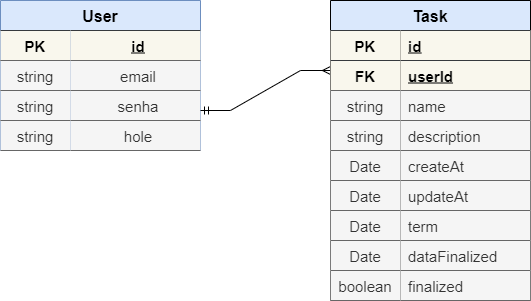

The diagram above was exported from draw.io. Its source (the exported page's mxGraphModel, read from the mxfile embedded in the PNG):
<mxGraphModel dx="868" dy="482" grid="1" gridSize="10" guides="1" tooltips="1" connect="1" arrows="1" fold="1" page="1" pageScale="1" pageWidth="827" pageHeight="1169" math="0" shadow="0">
  <root>
    <mxCell id="0" />
    <mxCell id="1" parent="0" />
    <mxCell id="MD-neawBvgXG3xTRb69r-15" value="User" style="shape=table;startSize=30;container=1;collapsible=1;childLayout=tableLayout;fixedRows=1;rowLines=0;fontStyle=1;align=center;resizeLast=1;fillColor=#dae8fc;strokeColor=#6c8ebf;fontSize=16;" parent="1" vertex="1">
      <mxGeometry x="100" y="120" width="200" height="150" as="geometry">
        <mxRectangle x="320" y="170" width="60" height="30" as="alternateBounds" />
      </mxGeometry>
    </mxCell>
    <mxCell id="MD-neawBvgXG3xTRb69r-16" value="" style="shape=tableRow;horizontal=0;startSize=0;swimlaneHead=0;swimlaneBody=0;fillColor=none;collapsible=0;dropTarget=0;points=[[0,0.5],[1,0.5]];portConstraint=eastwest;top=0;left=0;right=0;bottom=1;" parent="MD-neawBvgXG3xTRb69r-15" vertex="1">
      <mxGeometry y="30" width="200" height="30" as="geometry" />
    </mxCell>
    <mxCell id="MD-neawBvgXG3xTRb69r-17" value="PK" style="shape=partialRectangle;connectable=0;fillColor=#f9f7ed;top=1;left=0;bottom=1;right=0;fontStyle=1;overflow=hidden;strokeColor=#36393d;fontSize=15;" parent="MD-neawBvgXG3xTRb69r-16" vertex="1">
      <mxGeometry width="70" height="30" as="geometry">
        <mxRectangle width="70" height="30" as="alternateBounds" />
      </mxGeometry>
    </mxCell>
    <mxCell id="MD-neawBvgXG3xTRb69r-18" value="id" style="shape=partialRectangle;connectable=0;fillColor=#f9f7ed;top=1;left=0;bottom=1;right=0;align=center;spacingLeft=6;fontStyle=5;overflow=hidden;strokeColor=#36393d;fontSize=15;" parent="MD-neawBvgXG3xTRb69r-16" vertex="1">
      <mxGeometry x="70" width="130" height="30" as="geometry">
        <mxRectangle width="130" height="30" as="alternateBounds" />
      </mxGeometry>
    </mxCell>
    <mxCell id="MD-neawBvgXG3xTRb69r-19" value="" style="shape=tableRow;horizontal=0;startSize=0;swimlaneHead=0;swimlaneBody=0;fillColor=none;collapsible=0;dropTarget=0;points=[[0,0.5],[1,0.5]];portConstraint=eastwest;top=0;left=0;right=0;bottom=0;" parent="MD-neawBvgXG3xTRb69r-15" vertex="1">
      <mxGeometry y="60" width="200" height="30" as="geometry" />
    </mxCell>
    <mxCell id="MD-neawBvgXG3xTRb69r-20" value="string" style="shape=partialRectangle;connectable=0;fillColor=#f5f5f5;top=1;left=0;bottom=1;right=0;editable=1;overflow=hidden;fontColor=#333333;strokeColor=#666666;fontSize=15;" parent="MD-neawBvgXG3xTRb69r-19" vertex="1">
      <mxGeometry width="70" height="30" as="geometry">
        <mxRectangle width="70" height="30" as="alternateBounds" />
      </mxGeometry>
    </mxCell>
    <mxCell id="MD-neawBvgXG3xTRb69r-21" value="email" style="shape=partialRectangle;connectable=0;fillColor=#f5f5f5;top=1;left=0;bottom=1;right=0;align=center;spacingLeft=6;overflow=hidden;fontSize=15;fontColor=#333333;strokeColor=#666666;" parent="MD-neawBvgXG3xTRb69r-19" vertex="1">
      <mxGeometry x="70" width="130" height="30" as="geometry">
        <mxRectangle width="130" height="30" as="alternateBounds" />
      </mxGeometry>
    </mxCell>
    <mxCell id="MD-neawBvgXG3xTRb69r-22" value="" style="shape=tableRow;horizontal=0;startSize=0;swimlaneHead=0;swimlaneBody=0;fillColor=none;collapsible=0;dropTarget=0;points=[[0,0.5],[1,0.5]];portConstraint=eastwest;top=0;left=0;right=0;bottom=0;" parent="MD-neawBvgXG3xTRb69r-15" vertex="1">
      <mxGeometry y="90" width="200" height="30" as="geometry" />
    </mxCell>
    <mxCell id="MD-neawBvgXG3xTRb69r-23" value="string" style="shape=partialRectangle;connectable=0;fillColor=#f5f5f5;top=1;left=0;bottom=1;right=0;editable=1;overflow=hidden;fontColor=#333333;strokeColor=#666666;fontSize=15;" parent="MD-neawBvgXG3xTRb69r-22" vertex="1">
      <mxGeometry width="70" height="30" as="geometry">
        <mxRectangle width="70" height="30" as="alternateBounds" />
      </mxGeometry>
    </mxCell>
    <mxCell id="MD-neawBvgXG3xTRb69r-24" value="senha" style="shape=partialRectangle;connectable=0;fillColor=#f5f5f5;top=1;left=0;bottom=1;right=0;align=center;spacingLeft=6;overflow=hidden;fontSize=15;fontColor=#333333;strokeColor=#666666;" parent="MD-neawBvgXG3xTRb69r-22" vertex="1">
      <mxGeometry x="70" width="130" height="30" as="geometry">
        <mxRectangle width="130" height="30" as="alternateBounds" />
      </mxGeometry>
    </mxCell>
    <mxCell id="MD-neawBvgXG3xTRb69r-25" value="" style="shape=tableRow;horizontal=0;startSize=0;swimlaneHead=0;swimlaneBody=0;fillColor=none;collapsible=0;dropTarget=0;points=[[0,0.5],[1,0.5]];portConstraint=eastwest;top=0;left=0;right=0;bottom=0;" parent="MD-neawBvgXG3xTRb69r-15" vertex="1">
      <mxGeometry y="120" width="200" height="30" as="geometry" />
    </mxCell>
    <mxCell id="MD-neawBvgXG3xTRb69r-26" value="string" style="shape=partialRectangle;connectable=0;fillColor=#f5f5f5;top=1;left=0;bottom=1;right=0;editable=1;overflow=hidden;fontColor=#333333;strokeColor=#666666;fontSize=15;" parent="MD-neawBvgXG3xTRb69r-25" vertex="1">
      <mxGeometry width="70" height="30" as="geometry">
        <mxRectangle width="70" height="30" as="alternateBounds" />
      </mxGeometry>
    </mxCell>
    <mxCell id="MD-neawBvgXG3xTRb69r-27" value="hole" style="shape=partialRectangle;connectable=0;fillColor=#f5f5f5;top=1;left=0;bottom=1;right=0;align=center;spacingLeft=6;overflow=hidden;fontSize=15;fontColor=#333333;strokeColor=#666666;" parent="MD-neawBvgXG3xTRb69r-25" vertex="1">
      <mxGeometry x="70" width="130" height="30" as="geometry">
        <mxRectangle width="130" height="30" as="alternateBounds" />
      </mxGeometry>
    </mxCell>
    <mxCell id="MD-neawBvgXG3xTRb69r-30" value="" style="edgeStyle=entityRelationEdgeStyle;fontSize=12;html=1;endArrow=ERmany;startArrow=ERmandOne;rounded=0;startFill=0;" parent="1" edge="1">
      <mxGeometry width="100" height="100" relative="1" as="geometry">
        <mxPoint x="300" y="230" as="sourcePoint" />
        <mxPoint x="430" y="190" as="targetPoint" />
      </mxGeometry>
    </mxCell>
    <mxCell id="MD-neawBvgXG3xTRb69r-31" value="Task" style="shape=table;startSize=30;container=1;collapsible=1;childLayout=tableLayout;fixedRows=1;rowLines=0;fontStyle=1;align=center;resizeLast=1;fontSize=16;fillColor=#dae8fc;strokeColor=default;perimeterSpacing=0;" parent="1" vertex="1">
      <mxGeometry x="430" y="120" width="200" height="300" as="geometry" />
    </mxCell>
    <mxCell id="MD-neawBvgXG3xTRb69r-32" value="" style="shape=tableRow;horizontal=0;startSize=0;swimlaneHead=0;swimlaneBody=0;fillColor=none;collapsible=0;dropTarget=0;points=[[0,0.5],[1,0.5]];portConstraint=eastwest;top=0;left=0;right=0;bottom=0;fontSize=13;" parent="MD-neawBvgXG3xTRb69r-31" vertex="1">
      <mxGeometry y="30" width="200" height="30" as="geometry" />
    </mxCell>
    <mxCell id="MD-neawBvgXG3xTRb69r-33" value="PK" style="shape=partialRectangle;connectable=0;fillColor=#f9f7ed;top=1;left=0;bottom=1;right=0;fontStyle=1;overflow=hidden;fontSize=15;strokeColor=#36393d;" parent="MD-neawBvgXG3xTRb69r-32" vertex="1">
      <mxGeometry width="70" height="30" as="geometry">
        <mxRectangle width="70" height="30" as="alternateBounds" />
      </mxGeometry>
    </mxCell>
    <mxCell id="MD-neawBvgXG3xTRb69r-34" value="id" style="shape=partialRectangle;connectable=0;fillColor=#f9f7ed;top=1;left=0;bottom=1;right=0;align=left;spacingLeft=6;fontStyle=5;overflow=hidden;fontSize=15;strokeColor=#36393d;" parent="MD-neawBvgXG3xTRb69r-32" vertex="1">
      <mxGeometry x="70" width="130" height="30" as="geometry">
        <mxRectangle width="130" height="30" as="alternateBounds" />
      </mxGeometry>
    </mxCell>
    <mxCell id="MD-neawBvgXG3xTRb69r-35" value="" style="shape=tableRow;horizontal=0;startSize=0;swimlaneHead=0;swimlaneBody=0;fillColor=none;collapsible=0;dropTarget=0;points=[[0,0.5],[1,0.5]];portConstraint=eastwest;top=0;left=0;right=0;bottom=1;fontSize=13;" parent="MD-neawBvgXG3xTRb69r-31" vertex="1">
      <mxGeometry y="60" width="200" height="30" as="geometry" />
    </mxCell>
    <mxCell id="MD-neawBvgXG3xTRb69r-36" value="FK" style="shape=partialRectangle;connectable=0;fillColor=#f9f7ed;top=1;left=0;bottom=1;right=0;fontStyle=1;overflow=hidden;fontSize=15;strokeColor=#36393d;" parent="MD-neawBvgXG3xTRb69r-35" vertex="1">
      <mxGeometry width="70" height="30" as="geometry">
        <mxRectangle width="70" height="30" as="alternateBounds" />
      </mxGeometry>
    </mxCell>
    <mxCell id="MD-neawBvgXG3xTRb69r-37" value="userId" style="shape=partialRectangle;connectable=0;fillColor=#f9f7ed;top=1;left=0;bottom=1;right=0;align=left;spacingLeft=6;fontStyle=5;overflow=hidden;fontSize=15;strokeColor=#36393d;" parent="MD-neawBvgXG3xTRb69r-35" vertex="1">
      <mxGeometry x="70" width="130" height="30" as="geometry">
        <mxRectangle width="130" height="30" as="alternateBounds" />
      </mxGeometry>
    </mxCell>
    <mxCell id="MD-neawBvgXG3xTRb69r-38" value="" style="shape=tableRow;horizontal=0;startSize=0;swimlaneHead=0;swimlaneBody=0;fillColor=none;collapsible=0;dropTarget=0;points=[[0,0.5],[1,0.5]];portConstraint=eastwest;top=0;left=0;right=0;bottom=0;fontSize=13;" parent="MD-neawBvgXG3xTRb69r-31" vertex="1">
      <mxGeometry y="90" width="200" height="30" as="geometry" />
    </mxCell>
    <mxCell id="MD-neawBvgXG3xTRb69r-39" value="string" style="shape=partialRectangle;connectable=0;fillColor=#f5f5f5;top=1;left=0;bottom=1;right=0;editable=1;overflow=hidden;fontSize=15;fontColor=#333333;strokeColor=#666666;" parent="MD-neawBvgXG3xTRb69r-38" vertex="1">
      <mxGeometry width="70" height="30" as="geometry">
        <mxRectangle width="70" height="30" as="alternateBounds" />
      </mxGeometry>
    </mxCell>
    <mxCell id="MD-neawBvgXG3xTRb69r-40" value="name" style="shape=partialRectangle;connectable=0;fillColor=#f5f5f5;top=1;left=0;bottom=1;right=0;align=left;spacingLeft=6;overflow=hidden;fontSize=15;fontColor=#333333;strokeColor=#666666;" parent="MD-neawBvgXG3xTRb69r-38" vertex="1">
      <mxGeometry x="70" width="130" height="30" as="geometry">
        <mxRectangle width="130" height="30" as="alternateBounds" />
      </mxGeometry>
    </mxCell>
    <mxCell id="MD-neawBvgXG3xTRb69r-41" value="" style="shape=tableRow;horizontal=0;startSize=0;swimlaneHead=0;swimlaneBody=0;fillColor=none;collapsible=0;dropTarget=0;points=[[0,0.5],[1,0.5]];portConstraint=eastwest;top=0;left=0;right=0;bottom=0;fontSize=13;" parent="MD-neawBvgXG3xTRb69r-31" vertex="1">
      <mxGeometry y="120" width="200" height="30" as="geometry" />
    </mxCell>
    <mxCell id="MD-neawBvgXG3xTRb69r-42" value="string" style="shape=partialRectangle;connectable=0;fillColor=#f5f5f5;top=1;left=0;bottom=1;right=0;editable=1;overflow=hidden;fontSize=15;fontColor=#333333;strokeColor=#666666;" parent="MD-neawBvgXG3xTRb69r-41" vertex="1">
      <mxGeometry width="70" height="30" as="geometry">
        <mxRectangle width="70" height="30" as="alternateBounds" />
      </mxGeometry>
    </mxCell>
    <mxCell id="MD-neawBvgXG3xTRb69r-43" value="description" style="shape=partialRectangle;connectable=0;fillColor=#f5f5f5;top=1;left=0;bottom=1;right=0;align=left;spacingLeft=6;overflow=hidden;fontSize=15;fontColor=#333333;strokeColor=#666666;strokeWidth=1;" parent="MD-neawBvgXG3xTRb69r-41" vertex="1">
      <mxGeometry x="70" width="130" height="30" as="geometry">
        <mxRectangle width="130" height="30" as="alternateBounds" />
      </mxGeometry>
    </mxCell>
    <mxCell id="MD-neawBvgXG3xTRb69r-60" style="shape=tableRow;horizontal=0;startSize=0;swimlaneHead=0;swimlaneBody=0;fillColor=none;collapsible=0;dropTarget=0;points=[[0,0.5],[1,0.5]];portConstraint=eastwest;top=0;left=0;right=0;bottom=0;fontSize=13;" parent="MD-neawBvgXG3xTRb69r-31" vertex="1">
      <mxGeometry y="150" width="200" height="30" as="geometry" />
    </mxCell>
    <mxCell id="MD-neawBvgXG3xTRb69r-61" value="Date" style="shape=partialRectangle;connectable=0;fillColor=#f5f5f5;top=1;left=0;bottom=1;right=0;editable=1;overflow=hidden;fontSize=15;fontColor=#333333;strokeColor=#666666;" parent="MD-neawBvgXG3xTRb69r-60" vertex="1">
      <mxGeometry width="70" height="30" as="geometry">
        <mxRectangle width="70" height="30" as="alternateBounds" />
      </mxGeometry>
    </mxCell>
    <mxCell id="MD-neawBvgXG3xTRb69r-62" value="createAt" style="shape=partialRectangle;connectable=0;fillColor=#f5f5f5;top=1;left=0;bottom=1;right=0;align=left;spacingLeft=6;overflow=hidden;fontSize=15;fontColor=#333333;strokeColor=#666666;" parent="MD-neawBvgXG3xTRb69r-60" vertex="1">
      <mxGeometry x="70" width="130" height="30" as="geometry">
        <mxRectangle width="130" height="30" as="alternateBounds" />
      </mxGeometry>
    </mxCell>
    <mxCell id="MD-neawBvgXG3xTRb69r-63" style="shape=tableRow;horizontal=0;startSize=0;swimlaneHead=0;swimlaneBody=0;fillColor=none;collapsible=0;dropTarget=0;points=[[0,0.5],[1,0.5]];portConstraint=eastwest;top=0;left=0;right=0;bottom=0;fontSize=13;" parent="MD-neawBvgXG3xTRb69r-31" vertex="1">
      <mxGeometry y="180" width="200" height="30" as="geometry" />
    </mxCell>
    <mxCell id="MD-neawBvgXG3xTRb69r-64" value="Date" style="shape=partialRectangle;connectable=0;fillColor=#f5f5f5;top=1;left=0;bottom=1;right=0;editable=1;overflow=hidden;fontSize=15;fontColor=#333333;strokeColor=#666666;" parent="MD-neawBvgXG3xTRb69r-63" vertex="1">
      <mxGeometry width="70" height="30" as="geometry">
        <mxRectangle width="70" height="30" as="alternateBounds" />
      </mxGeometry>
    </mxCell>
    <mxCell id="MD-neawBvgXG3xTRb69r-65" value="updateAt" style="shape=partialRectangle;connectable=0;fillColor=#f5f5f5;top=1;left=0;bottom=1;right=0;align=left;spacingLeft=6;overflow=hidden;fontSize=15;fontColor=#333333;strokeColor=#666666;" parent="MD-neawBvgXG3xTRb69r-63" vertex="1">
      <mxGeometry x="70" width="130" height="30" as="geometry">
        <mxRectangle width="130" height="30" as="alternateBounds" />
      </mxGeometry>
    </mxCell>
    <mxCell id="MD-neawBvgXG3xTRb69r-66" style="shape=tableRow;horizontal=0;startSize=0;swimlaneHead=0;swimlaneBody=0;fillColor=none;collapsible=0;dropTarget=0;points=[[0,0.5],[1,0.5]];portConstraint=eastwest;top=0;left=0;right=0;bottom=0;fontSize=13;" parent="MD-neawBvgXG3xTRb69r-31" vertex="1">
      <mxGeometry y="210" width="200" height="30" as="geometry" />
    </mxCell>
    <mxCell id="MD-neawBvgXG3xTRb69r-67" value="Date" style="shape=partialRectangle;connectable=0;fillColor=#f5f5f5;top=1;left=0;bottom=1;right=0;editable=1;overflow=hidden;fontSize=15;fontColor=#333333;strokeColor=#666666;" parent="MD-neawBvgXG3xTRb69r-66" vertex="1">
      <mxGeometry width="70" height="30" as="geometry">
        <mxRectangle width="70" height="30" as="alternateBounds" />
      </mxGeometry>
    </mxCell>
    <mxCell id="MD-neawBvgXG3xTRb69r-68" value="term" style="shape=partialRectangle;connectable=0;fillColor=#f5f5f5;top=1;left=0;bottom=1;right=0;align=left;spacingLeft=6;overflow=hidden;fontSize=15;fontColor=#333333;strokeColor=#666666;" parent="MD-neawBvgXG3xTRb69r-66" vertex="1">
      <mxGeometry x="70" width="130" height="30" as="geometry">
        <mxRectangle width="130" height="30" as="alternateBounds" />
      </mxGeometry>
    </mxCell>
    <mxCell id="MD-neawBvgXG3xTRb69r-69" style="shape=tableRow;horizontal=0;startSize=0;swimlaneHead=0;swimlaneBody=0;fillColor=none;collapsible=0;dropTarget=0;points=[[0,0.5],[1,0.5]];portConstraint=eastwest;top=0;left=0;right=0;bottom=0;fontSize=13;" parent="MD-neawBvgXG3xTRb69r-31" vertex="1">
      <mxGeometry y="240" width="200" height="30" as="geometry" />
    </mxCell>
    <mxCell id="MD-neawBvgXG3xTRb69r-70" value="Date" style="shape=partialRectangle;connectable=0;fillColor=#f5f5f5;top=1;left=0;bottom=1;right=0;editable=1;overflow=hidden;fontSize=15;fontColor=#333333;strokeColor=#666666;" parent="MD-neawBvgXG3xTRb69r-69" vertex="1">
      <mxGeometry width="70" height="30" as="geometry">
        <mxRectangle width="70" height="30" as="alternateBounds" />
      </mxGeometry>
    </mxCell>
    <mxCell id="MD-neawBvgXG3xTRb69r-71" value="dataFinalized" style="shape=partialRectangle;connectable=0;fillColor=#f5f5f5;top=1;left=0;bottom=1;right=0;align=left;spacingLeft=6;overflow=hidden;fontSize=15;fontColor=#333333;strokeColor=#666666;" parent="MD-neawBvgXG3xTRb69r-69" vertex="1">
      <mxGeometry x="70" width="130" height="30" as="geometry">
        <mxRectangle width="130" height="30" as="alternateBounds" />
      </mxGeometry>
    </mxCell>
    <mxCell id="MD-neawBvgXG3xTRb69r-72" style="shape=tableRow;horizontal=0;startSize=0;swimlaneHead=0;swimlaneBody=0;fillColor=none;collapsible=0;dropTarget=0;points=[[0,0.5],[1,0.5]];portConstraint=eastwest;top=0;left=0;right=0;bottom=0;fontSize=13;" parent="MD-neawBvgXG3xTRb69r-31" vertex="1">
      <mxGeometry y="270" width="200" height="30" as="geometry" />
    </mxCell>
    <mxCell id="MD-neawBvgXG3xTRb69r-73" value="boolean" style="shape=partialRectangle;connectable=0;fillColor=#f5f5f5;top=1;left=0;bottom=1;right=0;editable=1;overflow=hidden;fontSize=15;fontColor=#333333;strokeColor=#666666;" parent="MD-neawBvgXG3xTRb69r-72" vertex="1">
      <mxGeometry width="70" height="30" as="geometry">
        <mxRectangle width="70" height="30" as="alternateBounds" />
      </mxGeometry>
    </mxCell>
    <mxCell id="MD-neawBvgXG3xTRb69r-74" value="finalized" style="shape=partialRectangle;connectable=0;fillColor=#f5f5f5;top=1;left=0;bottom=1;right=0;align=left;spacingLeft=6;overflow=hidden;fontSize=15;fontColor=#333333;strokeColor=#666666;" parent="MD-neawBvgXG3xTRb69r-72" vertex="1">
      <mxGeometry x="70" width="130" height="30" as="geometry">
        <mxRectangle width="130" height="30" as="alternateBounds" />
      </mxGeometry>
    </mxCell>
  </root>
</mxGraphModel>